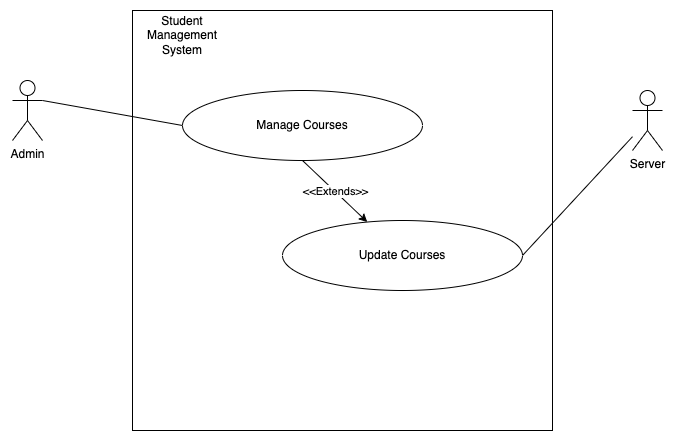

The diagram above was exported from draw.io. Its source (the exported page's mxGraphModel, read from the mxfile embedded in the PNG):
<mxGraphModel dx="954" dy="586" grid="1" gridSize="10" guides="1" tooltips="1" connect="1" arrows="1" fold="1" page="1" pageScale="1" pageWidth="827" pageHeight="1169" math="0" shadow="0">
  <root>
    <mxCell id="0" />
    <mxCell id="1" parent="0" />
    <mxCell id="2e0RcI5L6BIqg8aX-PXE-15" value="" style="whiteSpace=wrap;html=1;aspect=fixed;" vertex="1" parent="1">
      <mxGeometry x="190" y="40" width="420" height="420" as="geometry" />
    </mxCell>
    <mxCell id="2e0RcI5L6BIqg8aX-PXE-13" style="rounded=0;orthogonalLoop=1;jettySize=auto;html=1;exitX=1;exitY=0.5;exitDx=0;exitDy=0;endArrow=none;endFill=0;" edge="1" parent="1" source="2e0RcI5L6BIqg8aX-PXE-2" target="2e0RcI5L6BIqg8aX-PXE-12">
      <mxGeometry relative="1" as="geometry" />
    </mxCell>
    <mxCell id="2e0RcI5L6BIqg8aX-PXE-2" value="Update Courses" style="ellipse;whiteSpace=wrap;html=1;" vertex="1" parent="1">
      <mxGeometry x="340" y="250" width="240" height="70" as="geometry" />
    </mxCell>
    <mxCell id="2e0RcI5L6BIqg8aX-PXE-11" value="&amp;lt;&amp;lt;Extends&amp;gt;&amp;gt;" style="rounded=0;orthogonalLoop=1;jettySize=auto;html=1;exitX=0.5;exitY=1;exitDx=0;exitDy=0;" edge="1" parent="1" source="2e0RcI5L6BIqg8aX-PXE-5" target="2e0RcI5L6BIqg8aX-PXE-2">
      <mxGeometry relative="1" as="geometry" />
    </mxCell>
    <mxCell id="2e0RcI5L6BIqg8aX-PXE-5" value="Manage Courses" style="ellipse;whiteSpace=wrap;html=1;" vertex="1" parent="1">
      <mxGeometry x="240" y="120" width="240" height="70" as="geometry" />
    </mxCell>
    <mxCell id="2e0RcI5L6BIqg8aX-PXE-9" style="rounded=0;orthogonalLoop=1;jettySize=auto;html=1;exitX=1;exitY=0.3333333333333333;exitDx=0;exitDy=0;exitPerimeter=0;entryX=0;entryY=0.5;entryDx=0;entryDy=0;endArrow=none;endFill=0;" edge="1" parent="1" source="2e0RcI5L6BIqg8aX-PXE-6" target="2e0RcI5L6BIqg8aX-PXE-5">
      <mxGeometry relative="1" as="geometry" />
    </mxCell>
    <mxCell id="2e0RcI5L6BIqg8aX-PXE-6" value="Admin" style="shape=umlActor;verticalLabelPosition=bottom;verticalAlign=top;html=1;" vertex="1" parent="1">
      <mxGeometry x="70" y="110" width="30" height="60" as="geometry" />
    </mxCell>
    <mxCell id="2e0RcI5L6BIqg8aX-PXE-12" value="Server" style="shape=umlActor;verticalLabelPosition=bottom;verticalAlign=top;html=1;" vertex="1" parent="1">
      <mxGeometry x="690" y="120" width="30" height="60" as="geometry" />
    </mxCell>
    <mxCell id="2e0RcI5L6BIqg8aX-PXE-16" value="Student Management System" style="text;html=1;strokeColor=none;fillColor=none;align=center;verticalAlign=middle;whiteSpace=wrap;rounded=0;" vertex="1" parent="1">
      <mxGeometry x="210" y="50" width="60" height="30" as="geometry" />
    </mxCell>
  </root>
</mxGraphModel>